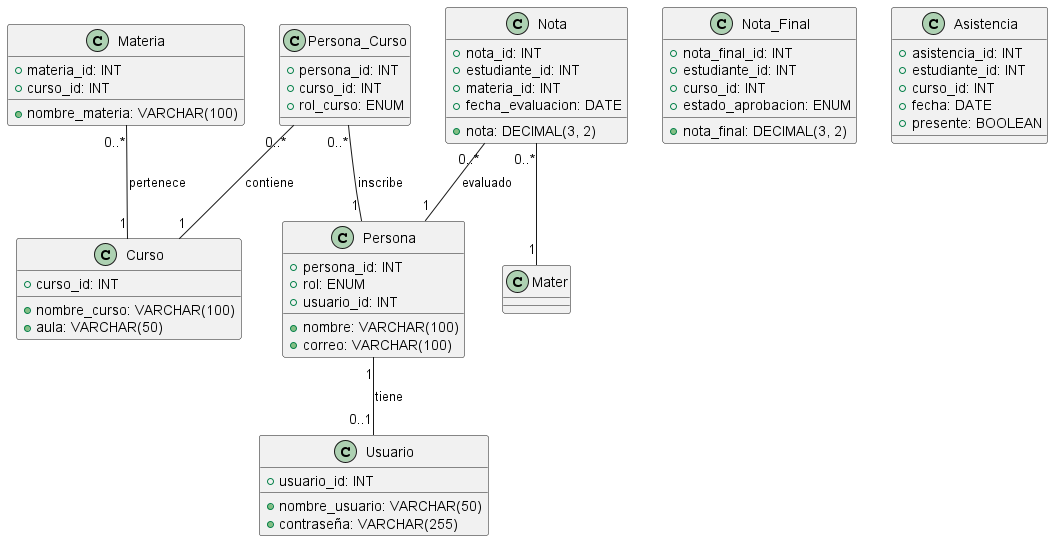

The diagram above was rendered by PlantUML. Its source (embedded in the PNG):
@startuml

class Usuario {
    +usuario_id: INT
    +nombre_usuario: VARCHAR(50)
    +contraseña: VARCHAR(255)
}

class Persona {
    +persona_id: INT
    +nombre: VARCHAR(100)
    +correo: VARCHAR(100)
    +rol: ENUM
    +usuario_id: INT
}

class Curso {
    +curso_id: INT
    +nombre_curso: VARCHAR(100)
    +aula: VARCHAR(50)
}

class Persona_Curso {
    +persona_id: INT
    +curso_id: INT
    +rol_curso: ENUM
}

class Materia {
    +materia_id: INT
    +nombre_materia: VARCHAR(100)
    +curso_id: INT
}

class Nota {
    +nota_id: INT
    +estudiante_id: INT
    +materia_id: INT
    +nota: DECIMAL(3, 2)
    +fecha_evaluacion: DATE
}

class Nota_Final {
    +nota_final_id: INT
    +estudiante_id: INT
    +curso_id: INT
    +nota_final: DECIMAL(3, 2)
    +estado_aprobacion: ENUM
}

class Asistencia {
    +asistencia_id: INT
    +estudiante_id: INT
    +curso_id: INT
    +fecha: DATE
    +presente: BOOLEAN
}

Persona "1" -- "0..1" Usuario : "tiene"
Persona_Curso "0..*" -- "1" Persona : "inscribe"
Persona_Curso "0..*" -- "1" Curso : "contiene"
Materia "0..*" -- "1" Curso : "pertenece"
Nota "0..*" -- "1" Persona : "evaluado"
Nota "0..*" -- "1" Mater
@enduml